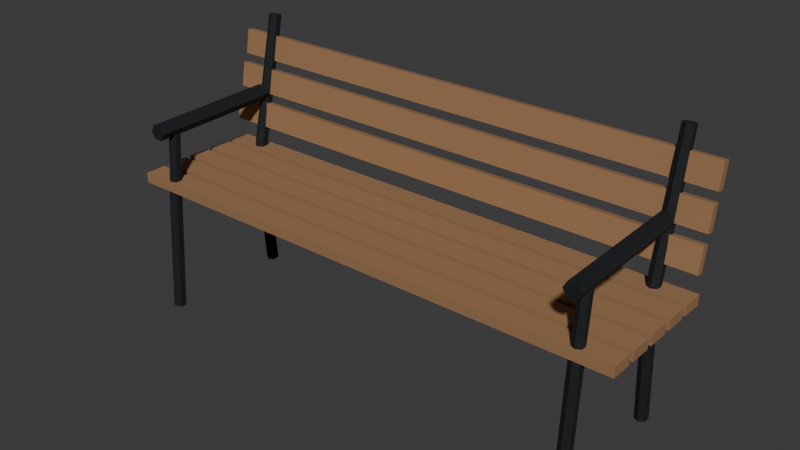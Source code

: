 # Source: bench.blend  (saved by Blender 5.2.44; exported with 4.5.12 LTS)
import bpy
from mathutils import Matrix  # noqa: F401  (used for matrix-valued properties, if any)

bpy.ops.wm.read_factory_settings(use_empty=True)
scene = bpy.context.scene
scene.name = 'Scene'

# ---- collections
col_collection = bpy.data.collections.new('Collection'); scene.collection.children.link(col_collection)

# ---- materials (node trees are filled in below, after node groups)
mat_timber = bpy.data.materials.new('timber')
mat_timber.diffuse_color = (0.3231, 0.1746, 0.08022, 1.0)
mat_iron = bpy.data.materials.new('iron')
mat_iron.diffuse_color = (0.01681, 0.02029, 0.02315, 1.0)

# ---- material node trees
mat_timber.use_nodes = True; mat_timber.node_tree.nodes.clear()
_N = mat_timber.node_tree.nodes; _L = mat_timber.node_tree.links
n0 = _N.new('ShaderNodeBsdfPrincipled'); n0.name = 'Principled BSDF'; n0.location = (-200, 100)
n0.inputs[0].default_value = (0.3231, 0.1746, 0.08022, 1.0)
n0.inputs[2].default_value = 0.85
n0.inputs[10].default_value = 0.005
n1 = _N.new('ShaderNodeOutputMaterial'); n1.name = 'Material Output'; n1.location = (200, 100)
_L.new(n0.outputs[0], n1.inputs[0])
n1.is_active_output = True
mat_iron.use_nodes = True; mat_iron.node_tree.nodes.clear()
_N = mat_iron.node_tree.nodes; _L = mat_iron.node_tree.links
n0 = _N.new('ShaderNodeBsdfPrincipled'); n0.name = 'Principled BSDF'; n0.location = (-200, 100)
n0.inputs[0].default_value = (0.01681, 0.02029, 0.02315, 1.0)
n0.inputs[1].default_value = 0.5
n0.inputs[2].default_value = 0.85
n0.inputs[10].default_value = 0.005
n1 = _N.new('ShaderNodeOutputMaterial'); n1.name = 'Material Output'; n1.location = (200, 100)
_L.new(n0.outputs[0], n1.inputs[0])
n1.is_active_output = True

# ---- world
world_world = bpy.data.worlds.new('World'); scene.world = world_world
world_world.use_nodes = True; world_world.node_tree.nodes.clear()
_N = world_world.node_tree.nodes; _L = world_world.node_tree.links
n0 = _N.new('ShaderNodeOutputWorld'); n0.name = 'World Output'; n0.location = (200, 100)
n1 = _N.new('ShaderNodeBackground'); n1.name = 'Background'; n1.location = (-200, 100)
n1.inputs[0].default_value = (0.05088, 0.05088, 0.05088, 1.0)
_L.new(n1.outputs[0], n0.inputs[0])
n0.is_active_output = True
world_world.color = (0.05088, 0.05088, 0.05088)
world_world.sun_shadow_jitter_overblur = 0.0

# ---- meshes
me_seat_0 = bpy.data.meshes.new('seat-0')
me_seat_0.from_pydata([(-0.9, -0.22, 0.43), (0.9, -0.22, 0.43), (0.9, -0.145, 0.43), (-0.9, -0.145, 0.43), (-0.9, -0.22, 0.465), (0.9, -0.22, 0.465), (0.9, -0.145, 0.465), (-0.9, -0.145, 0.465), (-0.9, -0.125, 0.43), (0.9, -0.125, 0.43), (0.9, -0.05, 0.43), (-0.9, -0.05, 0.43), (-0.9, -0.125, 0.465), (0.9, -0.125, 0.465), (0.9, -0.05, 0.465), (-0.9, -0.05, 0.465), (-0.9, -0.03, 0.43), (0.9, -0.03, 0.43), (0.9, 0.045, 0.43), (-0.9, 0.045, 0.43), (-0.9, -0.03, 0.465), (0.9, -0.03, 0.465), (0.9, 0.045, 0.465), (-0.9, 0.045, 0.465), (-0.9, 0.065, 0.43), (0.9, 0.065, 0.43), (0.9, 0.14, 0.43), (-0.9, 0.14, 0.43), (-0.9, 0.065, 0.465), (0.9, 0.065, 0.465), (0.9, 0.14, 0.465), (-0.9, 0.14, 0.465), (-0.9, 0.16, 0.43), (0.9, 0.16, 0.43), (0.9, 0.235, 0.43), (-0.9, 0.235, 0.43), (-0.9, 0.16, 0.465), (0.9, 0.16, 0.465), (0.9, 0.235, 0.465), (-0.9, 0.235, 0.465), (-0.9, 0.205, 0.536), (-0.9, 0.23, 0.531), (-0.9, 0.245, 0.616), (-0.9, 0.22, 0.621), (0.9, 0.205, 0.536), (0.9, 0.23, 0.531), (0.9, 0.245, 0.616), (0.9, 0.22, 0.621), (-0.9, 0.235, 0.65), (-0.9, 0.26, 0.645), (-0.9, 0.275, 0.73), (-0.9, 0.25, 0.735), (0.9, 0.235, 0.65), (0.9, 0.26, 0.645), (0.9, 0.275, 0.73), (0.9, 0.25, 0.735), (-0.9, 0.265, 0.764), (-0.9, 0.29, 0.759), (-0.9, 0.305, 0.844), (-0.9, 0.28, 0.849), (0.9, 0.265, 0.764), (0.9, 0.29, 0.759), (0.9, 0.305, 0.844), (0.9, 0.28, 0.849), (-0.78, -0.2081, -0.001531), (-0.7991, -0.219, -0.0007656), (-0.7991, -0.241, 0.0007656), (-0.78, -0.2519, 0.001531), (-0.7609, -0.241, 0.0007656), (-0.7609, -0.219, -0.0007656), (-0.78, -0.1781, 0.4285), (-0.7991, -0.189, 0.4292), (-0.7991, -0.211, 0.4308), (-0.78, -0.2219, 0.4315), (-0.7609, -0.211, 0.4308), (-0.7609, -0.189, 0.4292), (-0.78, 0.2419, 0.001531), (-0.7991, 0.231, 0.0007656), (-0.7991, 0.209, -0.0007656), (-0.78, 0.1981, -0.001531), (-0.7609, 0.209, -0.0007656), (-0.7609, 0.231, 0.0007656), (-0.78, 0.2119, 0.4315), (-0.7991, 0.201, 0.4308), (-0.7991, 0.179, 0.4292), (-0.78, 0.1681, 0.4285), (-0.7609, 0.179, 0.4292), (-0.7609, 0.201, 0.4308), (-0.78, 0.2115, 0.4252), (-0.7991, 0.2007, 0.4276), (-0.7991, 0.1793, 0.4324), (-0.78, 0.1685, 0.4348), (-0.7609, 0.1793, 0.4324), (-0.7609, 0.2007, 0.4276), (-0.78, 0.3215, 0.9152), (-0.7991, 0.3107, 0.9176), (-0.7991, 0.2893, 0.9224), (-0.78, 0.2785, 0.9248), (-0.7609, 0.2893, 0.9224), (-0.7609, 0.3107, 0.9176), (-0.758, -0.2, 0.43), (-0.769, -0.2, 0.4109), (-0.791, -0.2, 0.4109), (-0.802, -0.2, 0.43), (-0.791, -0.2, 0.4491), (-0.769, -0.2, 0.4491), (-0.758, 0.19, 0.43), (-0.769, 0.19, 0.4109), (-0.791, 0.19, 0.4109), (-0.802, 0.19, 0.43), (-0.791, 0.19, 0.4491), (-0.769, 0.19, 0.4491), (-0.78, -0.1801, 0.4281), (-0.7973, -0.19, 0.4291), (-0.7973, -0.21, 0.4309), (-0.78, -0.2199, 0.4319), (-0.7627, -0.21, 0.4309), (-0.7627, -0.19, 0.4291), (-0.78, -0.1601, 0.6381), (-0.7973, -0.17, 0.6391), (-0.7973, -0.19, 0.6409), (-0.78, -0.1999, 0.6419), (-0.7627, -0.19, 0.6409), (-0.7627, -0.17, 0.6391), (-0.752, -0.25, 0.65), (-0.766, -0.2495, 0.6258), (-0.794, -0.2495, 0.6258), (-0.808, -0.25, 0.65), (-0.794, -0.2505, 0.6742), (-0.766, -0.2505, 0.6742), (-0.752, 0.22, 0.66), (-0.766, 0.2205, 0.6358), (-0.794, 0.2205, 0.6358), (-0.808, 0.22, 0.66), (-0.794, 0.2195, 0.6842), (-0.766, 0.2195, 0.6842), (0.78, -0.2081, -0.001531), (0.7609, -0.219, -0.0007656), (0.7609, -0.241, 0.0007656), (0.78, -0.2519, 0.001531), (0.7991, -0.241, 0.0007656), (0.7991, -0.219, -0.0007656), (0.78, -0.1781, 0.4285), (0.7609, -0.189, 0.4292), (0.7609, -0.211, 0.4308), (0.78, -0.2219, 0.4315), (0.7991, -0.211, 0.4308), (0.7991, -0.189, 0.4292), (0.78, 0.2419, 0.001531), (0.7609, 0.231, 0.0007656), (0.7609, 0.209, -0.0007656), (0.78, 0.1981, -0.001531), (0.7991, 0.209, -0.0007656), (0.7991, 0.231, 0.0007656), (0.78, 0.2119, 0.4315), (0.7609, 0.201, 0.4308), (0.7609, 0.179, 0.4292), (0.78, 0.1681, 0.4285), (0.7991, 0.179, 0.4292), (0.7991, 0.201, 0.4308), (0.78, 0.2115, 0.4252), (0.7609, 0.2007, 0.4276), (0.7609, 0.1793, 0.4324), (0.78, 0.1685, 0.4348), (0.7991, 0.1793, 0.4324), (0.7991, 0.2007, 0.4276), (0.78, 0.3215, 0.9152), (0.7609, 0.3107, 0.9176), (0.7609, 0.2893, 0.9224), (0.78, 0.2785, 0.9248), (0.7991, 0.2893, 0.9224), (0.7991, 0.3107, 0.9176), (0.802, -0.2, 0.43), (0.791, -0.2, 0.4109), (0.769, -0.2, 0.4109), (0.758, -0.2, 0.43), (0.769, -0.2, 0.4491), (0.791, -0.2, 0.4491), (0.802, 0.19, 0.43), (0.791, 0.19, 0.4109), (0.769, 0.19, 0.4109), (0.758, 0.19, 0.43), (0.769, 0.19, 0.4491), (0.791, 0.19, 0.4491), (0.78, -0.1801, 0.4281), (0.7627, -0.19, 0.4291), (0.7627, -0.21, 0.4309), (0.78, -0.2199, 0.4319), (0.7973, -0.21, 0.4309), (0.7973, -0.19, 0.4291), (0.78, -0.1601, 0.6381), (0.7627, -0.17, 0.6391), (0.7627, -0.19, 0.6409), (0.78, -0.1999, 0.6419), (0.7973, -0.19, 0.6409), (0.7973, -0.17, 0.6391), (0.808, -0.25, 0.65), (0.794, -0.2495, 0.6258), (0.766, -0.2495, 0.6258), (0.752, -0.25, 0.65), (0.766, -0.2505, 0.6742), (0.794, -0.2505, 0.6742), (0.808, 0.22, 0.66), (0.794, 0.2205, 0.6358), (0.766, 0.2205, 0.6358), (0.752, 0.22, 0.66), (0.766, 0.2195, 0.6842), (0.794, 0.2195, 0.6842)], [], [(0, 3, 2, 1), (4, 5, 6, 7), (0, 1, 5, 4), (1, 2, 6, 5), (2, 3, 7, 6), (3, 0, 4, 7), (8, 11, 10, 9), (12, 13, 14, 15), (8, 9, 13, 12), (9, 10, 14, 13), (10, 11, 15, 14), (11, 8, 12, 15), (16, 19, 18, 17), (20, 21, 22, 23), (16, 17, 21, 20), (17, 18, 22, 21), (18, 19, 23, 22), (19, 16, 20, 23), (24, 27, 26, 25), (28, 29, 30, 31), (24, 25, 29, 28), (25, 26, 30, 29), (26, 27, 31, 30), (27, 24, 28, 31), (32, 35, 34, 33), (36, 37, 38, 39), (32, 33, 37, 36), (33, 34, 38, 37), (34, 35, 39, 38), (35, 32, 36, 39), (40, 43, 42, 41), (44, 45, 46, 47), (40, 41, 45, 44), (41, 42, 46, 45), (42, 43, 47, 46), (43, 40, 44, 47), (48, 51, 50, 49), (52, 53, 54, 55), (48, 49, 53, 52), (49, 50, 54, 53), (50, 51, 55, 54), (51, 48, 52, 55), (56, 59, 58, 57), (60, 61, 62, 63), (56, 57, 61, 60), (57, 58, 62, 61), (58, 59, 63, 62), (59, 56, 60, 63), (64, 69, 68, 67, 66, 65), (70, 71, 72, 73, 74, 75), (64, 65, 71, 70), (65, 66, 72, 71), (66, 67, 73, 72), (67, 68, 74, 73), (68, 69, 75, 74), (69, 64, 70, 75), (76, 81, 80, 79, 78, 77), (82, 83, 84, 85, 86, 87), (76, 77, 83, 82), (77, 78, 84, 83), (78, 79, 85, 84), (79, 80, 86, 85), (80, 81, 87, 86), (81, 76, 82, 87), (88, 93, 92, 91, 90, 89), (94, 95, 96, 97, 98, 99), (88, 89, 95, 94), (89, 90, 96, 95), (90, 91, 97, 96), (91, 92, 98, 97), (92, 93, 99, 98), (93, 88, 94, 99), (100, 105, 104, 103, 102, 101), (106, 107, 108, 109, 110, 111), (100, 101, 107, 106), (101, 102, 108, 107), (102, 103, 109, 108), (103, 104, 110, 109), (104, 105, 111, 110), (105, 100, 106, 111), (112, 117, 116, 115, 114, 113), (118, 119, 120, 121, 122, 123), (112, 113, 119, 118), (113, 114, 120, 119), (114, 115, 121, 120), (115, 116, 122, 121), (116, 117, 123, 122), (117, 112, 118, 123), (124, 129, 128, 127, 126, 125), (130, 131, 132, 133, 134, 135), (124, 125, 131, 130), (125, 126, 132, 131), (126, 127, 133, 132), (127, 128, 134, 133), (128, 129, 135, 134), (129, 124, 130, 135), (136, 141, 140, 139, 138, 137), (142, 143, 144, 145, 146, 147), (136, 137, 143, 142), (137, 138, 144, 143), (138, 139, 145, 144), (139, 140, 146, 145), (140, 141, 147, 146), (141, 136, 142, 147), (148, 153, 152, 151, 150, 149), (154, 155, 156, 157, 158, 159), (148, 149, 155, 154), (149, 150, 156, 155), (150, 151, 157, 156), (151, 152, 158, 157), (152, 153, 159, 158), (153, 148, 154, 159), (160, 165, 164, 163, 162, 161), (166, 167, 168, 169, 170, 171), (160, 161, 167, 166), (161, 162, 168, 167), (162, 163, 169, 168), (163, 164, 170, 169), (164, 165, 171, 170), (165, 160, 166, 171), (172, 177, 176, 175, 174, 173), (178, 179, 180, 181, 182, 183), (172, 173, 179, 178), (173, 174, 180, 179), (174, 175, 181, 180), (175, 176, 182, 181), (176, 177, 183, 182), (177, 172, 178, 183), (184, 189, 188, 187, 186, 185), (190, 191, 192, 193, 194, 195), (184, 185, 191, 190), (185, 186, 192, 191), (186, 187, 193, 192), (187, 188, 194, 193), (188, 189, 195, 194), (189, 184, 190, 195), (196, 201, 200, 199, 198, 197), (202, 203, 204, 205, 206, 207), (196, 197, 203, 202), (197, 198, 204, 203), (198, 199, 205, 204), (199, 200, 206, 205), (200, 201, 207, 206), (201, 196, 202, 207)])
me_seat_0.polygons.foreach_set('material_index', [0, 0, 0, 0, 0, 0, 0, 0, 0, 0, 0, 0, 0, 0, 0, 0, 0, 0, 0, 0, 0, 0, 0, 0, 0, 0, 0, 0, 0, 0, 0, 0, 0, 0, 0, 0, 0, 0, 0, 0, 0, 0, 0, 0, 0, 0, 0, 0, 1, 1, 1, 1, 1, 1, 1, 1, 1, 1, 1, 1, 1, 1, 1, 1, 1, 1, 1, 1, 1, 1, 1, 1, 1, 1, 1, 1, 1, 1, 1, 1, 1, 1, 1, 1, 1, 1, 1, 1, 1, 1, 1, 1, 1, 1, 1, 1, 1, 1, 1, 1, 1, 1, 1, 1, 1, 1, 1, 1, 1, 1, 1, 1, 1, 1, 1, 1, 1, 1, 1, 1, 1, 1, 1, 1, 1, 1, 1, 1, 1, 1, 1, 1, 1, 1, 1, 1, 1, 1, 1, 1, 1, 1, 1, 1])
me_seat_0.materials.append(mat_timber)
me_seat_0.materials.append(mat_iron)
me_seat_0.update()

# ---- objects
ob_bench = bpy.data.objects.new('bench', me_seat_0)

# ---- transforms, parenting, visibility, modifiers, constraints
ob_bench.location = (0.0, 0.0, 0.0)

# ---- collection membership
col_collection.objects.link(ob_bench)

# ---- scene / render settings (as saved in the file)
scene.frame_start = 1; scene.frame_end = 250; scene.frame_set(1)
scene.render.engine = 'BLENDER_EEVEE_NEXT'
scene.render.bake_bias = 0.0
scene.render.bake_samples = 0
scene.render.compositor_device = 'GPU'
scene.eevee.use_volume_custom_range = False
scene.eevee.fast_gi_thickness_near = 0.1
scene.eevee.fast_gi_thickness_far = 0.0
scene.eevee.ray_tracing_options.screen_trace_thickness = 0.1
bpy.context.view_layer.update()

# ---- added for rendering (the .blend has no active camera and no usable light): camera, sun
cam_auto = bpy.data.cameras.new('AutoCamera')
cam_auto.lens = 50.0
cam_auto.sensor_width = 36.0
cam_auto.clip_end = 1000.0
ob_auto_camera = bpy.data.objects.new('AutoCamera', cam_auto)
scene.collection.objects.link(ob_auto_camera)
ob_auto_camera.location = (1.9467, -2.30128, 2.019)
ob_auto_camera.rotation_euler = (1.09748, -7.21219e-08, 0.694738)
scene.camera = ob_auto_camera
light_auto_sun = bpy.data.lights.new('AutoSun', 'SUN')
light_auto_sun.energy = 3.0
light_auto_sun.angle = 0.0523599
ob_auto_sun = bpy.data.objects.new('AutoSun', light_auto_sun)
scene.collection.objects.link(ob_auto_sun)
ob_auto_sun.rotation_euler = (0.872665, 0.174533, 0.523599)
bpy.context.view_layer.update()
